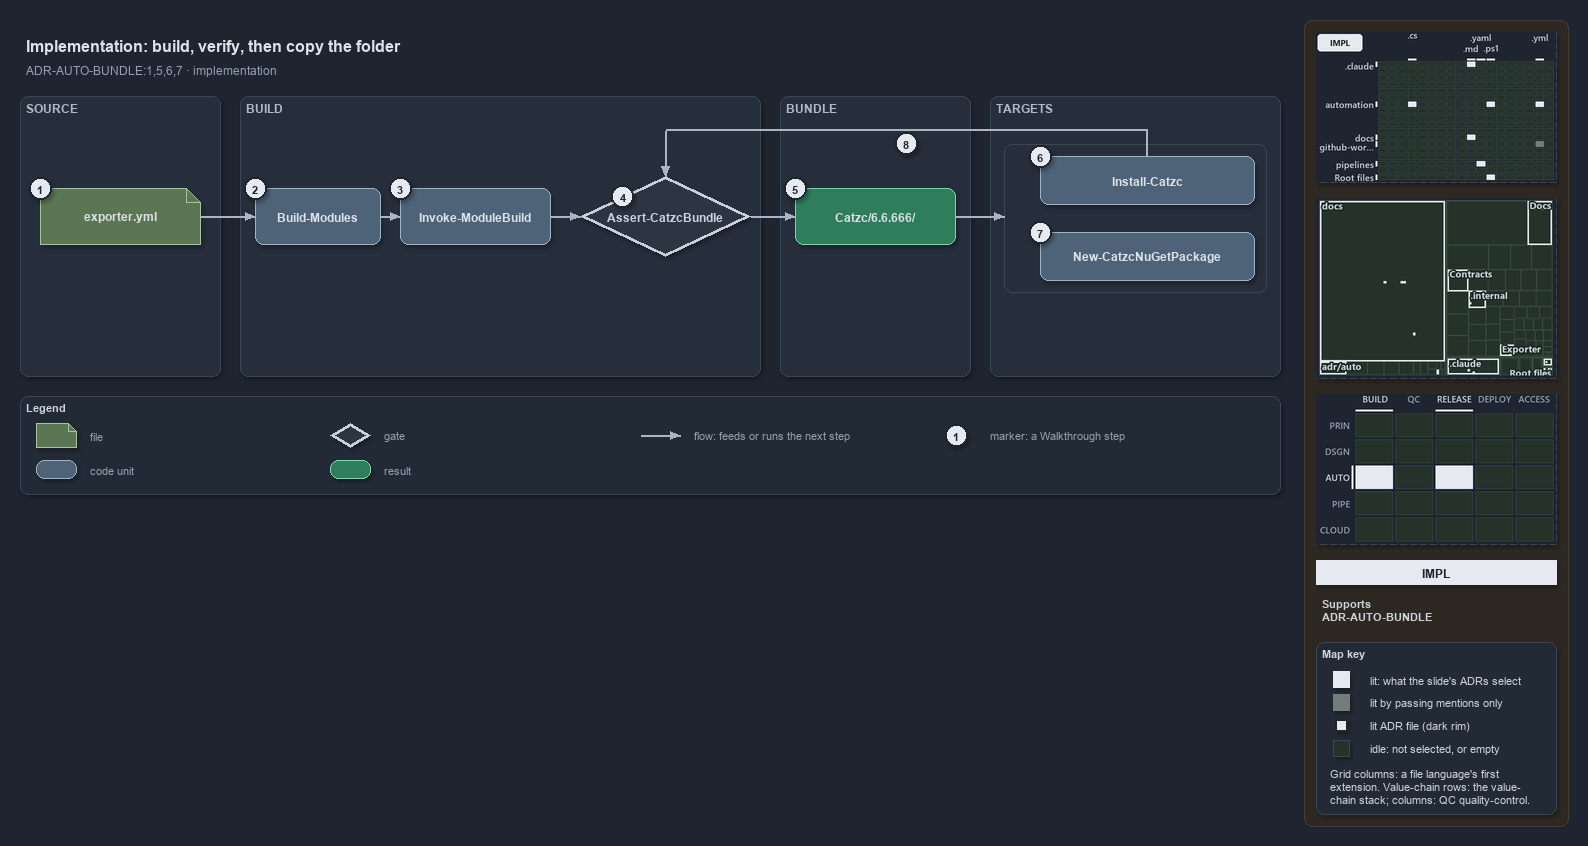

The diagram above was exported from draw.io. Its source (the exported page's mxGraphModel, read from the mxfile embedded in the PNG):
<mxGraphModel dx="1024" dy="768" grid="0" gridSize="10" guides="1" tooltips="1" connect="1" arrows="1" fold="1" page="1" pageScale="1" pageWidth="1572" pageHeight="600" background="#1E2430" math="0" shadow="1">
  <root>
    <mxCell id="0" />
    <mxCell id="1" parent="0" />
    <mxCell id="sidebar-bg" value="" style="rounded=1;arcSize=2;html=1;fillColor=#2E2823;strokeColor=#453C33;shadow=0;" vertex="1" parent="1">
      <mxGeometry x="1304" y="4" width="264" height="806" as="geometry" />
    </mxCell>
    <mxCell id="title" value="Implementation: build, verify, then copy the folder" style="text;html=1;align=left;verticalAlign=middle;fontSize=16;fontStyle=1;fontColor=#DDE2E9;" vertex="1" parent="1">
      <mxGeometry x="20" y="14" width="1260" height="30" as="geometry" />
    </mxCell>
    <mxCell id="subtitle" value="ADR-AUTO-BUNDLE:1,5,6,7 &amp;#183; implementation" style="text;html=1;align=left;verticalAlign=middle;fontSize=12;fontColor=#949FAE;" vertex="1" parent="1">
      <mxGeometry x="20" y="44" width="1240" height="20" as="geometry" />
    </mxCell>
    <mxCell id="band-source" value="SOURCE" style="rounded=1;html=1;arcSize=3;fillColor=#262E3B;strokeColor=#3A4555;verticalAlign=top;align=left;spacingLeft=8;fontStyle=1;fontSize=12;fontColor=#B0BAC7;" vertex="1" parent="1">
      <mxGeometry x="20" y="80" width="200" height="280" as="geometry" />
    </mxCell>
    <mxCell id="band-build" value="BUILD" style="rounded=1;html=1;arcSize=3;fillColor=#262E3B;strokeColor=#3A4555;verticalAlign=top;align=left;spacingLeft=8;fontStyle=1;fontSize=12;fontColor=#B0BAC7;" vertex="1" parent="1">
      <mxGeometry x="240" y="80" width="520" height="280" as="geometry" />
    </mxCell>
    <mxCell id="band-bundle" value="BUNDLE" style="rounded=1;html=1;arcSize=3;fillColor=#262E3B;strokeColor=#3A4555;verticalAlign=top;align=left;spacingLeft=8;fontStyle=1;fontSize=12;fontColor=#B0BAC7;" vertex="1" parent="1">
      <mxGeometry x="780" y="80" width="190" height="280" as="geometry" />
    </mxCell>
    <mxCell id="band-roots" value="TARGETS" style="rounded=1;html=1;arcSize=3;fillColor=#262E3B;strokeColor=#3A4555;verticalAlign=top;align=left;spacingLeft=8;fontStyle=1;fontSize=12;fontColor=#B0BAC7;" vertex="1" parent="1">
      <mxGeometry x="990" y="80" width="290" height="280" as="geometry" />
    </mxCell>
    <mxCell id="g-config" value="&lt;b&gt;exporter.yml&lt;/b&gt;" style="shape=note;size=14;whiteSpace=wrap;html=1;fillColor=#5B7653;strokeColor=#A9C29F;fontColor=#DDE2E9;fontSize=12;" vertex="1" parent="1">
      <mxGeometry x="40" y="172" width="160" height="56" as="geometry" />
    </mxCell>
    <mxCell id="g-build" value="&lt;b&gt;Build-Modules&lt;/b&gt;" style="rounded=1;whiteSpace=wrap;html=1;arcSize=20;fillColor=#4E6378;strokeColor=#9FB3C8;fontColor=#DDE2E9;fontSize=12;" vertex="1" parent="1">
      <mxGeometry x="255" y="172" width="125" height="56" as="geometry" />
    </mxCell>
    <mxCell id="g-engine" value="&lt;b&gt;Invoke-ModuleBuild&lt;/b&gt;" style="rounded=1;whiteSpace=wrap;html=1;arcSize=20;fillColor=#4E6378;strokeColor=#9FB3C8;fontColor=#DDE2E9;fontSize=12;" vertex="1" parent="1">
      <mxGeometry x="400" y="172" width="150" height="56" as="geometry" />
    </mxCell>
    <mxCell id="g-guard" value="&lt;b&gt;Assert-CatzcBundle&lt;/b&gt;" style="rhombus;whiteSpace=wrap;html=1;fillColor=#2C3542;strokeColor=#C7D0DB;strokeWidth=3;fontSize=12;fontColor=#CDD3DC;" vertex="1" parent="1">
      <mxGeometry x="580" y="160" width="170" height="80" as="geometry" />
    </mxCell>
    <mxCell id="g-folder" value="&lt;b&gt;Catzc/6.6.666/&lt;/b&gt;" style="rounded=1;whiteSpace=wrap;html=1;arcSize=20;fillColor=#2E7D5B;strokeColor=#7FD3AE;fontColor=#DDE2E9;fontSize=12;" vertex="1" parent="1">
      <mxGeometry x="795" y="172" width="160" height="56" as="geometry" />
    </mxCell>
    <mxCell id="frame-targets" value="" style="rounded=1;html=1;arcSize=6;fillColor=none;strokeColor=#3A4555;" vertex="1" parent="1">
      <mxGeometry x="1004" y="128" width="262" height="148" as="geometry" />
    </mxCell>
    <mxCell id="g-install" value="&lt;b&gt;Install-Catzc&lt;/b&gt;" style="rounded=1;whiteSpace=wrap;html=1;arcSize=20;fillColor=#4E6378;strokeColor=#9FB3C8;fontColor=#DDE2E9;fontSize=12;" vertex="1" parent="1">
      <mxGeometry x="1040" y="140" width="214" height="48" as="geometry" />
    </mxCell>
    <mxCell id="g-nuget" value="&lt;b&gt;New-CatzcNuGetPackage&lt;/b&gt;" style="rounded=1;whiteSpace=wrap;html=1;arcSize=20;fillColor=#4E6378;strokeColor=#9FB3C8;fontColor=#DDE2E9;fontSize=12;" vertex="1" parent="1">
      <mxGeometry x="1040" y="216" width="214" height="48" as="geometry" />
    </mxCell>
    <mxCell id="p-edge-config-build-a" value="" style="text;html=1;strokeColor=none;fillColor=none;" vertex="1" parent="1">
      <mxGeometry x="200" y="200" width="1" height="1" as="geometry" />
    </mxCell>
    <mxCell id="p-edge-config-build-b" value="" style="text;html=1;strokeColor=none;fillColor=none;" vertex="1" parent="1">
      <mxGeometry x="255" y="200" width="1" height="1" as="geometry" />
    </mxCell>
    <mxCell id="edge-config-build" value="" style="edgeStyle=orthogonalEdgeStyle;rounded=1;html=1;fontSize=10;endArrow=block;strokeColor=#AAB4C3;fontColor=#CDD3DC;shadow=0;" edge="1" parent="1" source="p-edge-config-build-a" target="p-edge-config-build-b">
      <mxGeometry relative="1" as="geometry" />
    </mxCell>
    <mxCell id="p-edge-build-engine-a" value="" style="text;html=1;strokeColor=none;fillColor=none;" vertex="1" parent="1">
      <mxGeometry x="380" y="200" width="1" height="1" as="geometry" />
    </mxCell>
    <mxCell id="p-edge-build-engine-b" value="" style="text;html=1;strokeColor=none;fillColor=none;" vertex="1" parent="1">
      <mxGeometry x="400" y="200" width="1" height="1" as="geometry" />
    </mxCell>
    <mxCell id="edge-build-engine" value="" style="edgeStyle=orthogonalEdgeStyle;rounded=1;html=1;fontSize=10;endArrow=block;strokeColor=#AAB4C3;fontColor=#CDD3DC;shadow=0;" edge="1" parent="1" source="p-edge-build-engine-a" target="p-edge-build-engine-b">
      <mxGeometry relative="1" as="geometry" />
    </mxCell>
    <mxCell id="p-edge-engine-guard-a" value="" style="text;html=1;strokeColor=none;fillColor=none;" vertex="1" parent="1">
      <mxGeometry x="550" y="200" width="1" height="1" as="geometry" />
    </mxCell>
    <mxCell id="p-edge-engine-guard-b" value="" style="text;html=1;strokeColor=none;fillColor=none;" vertex="1" parent="1">
      <mxGeometry x="580" y="200" width="1" height="1" as="geometry" />
    </mxCell>
    <mxCell id="edge-engine-guard" value="" style="edgeStyle=orthogonalEdgeStyle;rounded=1;html=1;fontSize=10;endArrow=block;strokeColor=#AAB4C3;fontColor=#CDD3DC;shadow=0;" edge="1" parent="1" source="p-edge-engine-guard-a" target="p-edge-engine-guard-b">
      <mxGeometry relative="1" as="geometry" />
    </mxCell>
    <mxCell id="p-edge-guard-folder-a" value="" style="text;html=1;strokeColor=none;fillColor=none;" vertex="1" parent="1">
      <mxGeometry x="750" y="200" width="1" height="1" as="geometry" />
    </mxCell>
    <mxCell id="p-edge-guard-folder-b" value="" style="text;html=1;strokeColor=none;fillColor=none;" vertex="1" parent="1">
      <mxGeometry x="795" y="200" width="1" height="1" as="geometry" />
    </mxCell>
    <mxCell id="edge-guard-folder" value="" style="edgeStyle=orthogonalEdgeStyle;rounded=1;html=1;fontSize=10;endArrow=block;strokeColor=#AAB4C3;fontColor=#CDD3DC;shadow=0;" edge="1" parent="1" source="p-edge-guard-folder-a" target="p-edge-guard-folder-b">
      <mxGeometry relative="1" as="geometry" />
    </mxCell>
    <mxCell id="p-edge-folder-targets-a" value="" style="text;html=1;strokeColor=none;fillColor=none;" vertex="1" parent="1">
      <mxGeometry x="955" y="200" width="1" height="1" as="geometry" />
    </mxCell>
    <mxCell id="p-edge-folder-targets-b" value="" style="text;html=1;strokeColor=none;fillColor=none;" vertex="1" parent="1">
      <mxGeometry x="1004" y="200" width="1" height="1" as="geometry" />
    </mxCell>
    <mxCell id="edge-folder-targets" value="" style="edgeStyle=orthogonalEdgeStyle;rounded=1;html=1;fontSize=10;endArrow=block;strokeColor=#AAB4C3;fontColor=#CDD3DC;shadow=0;" edge="1" parent="1" source="p-edge-folder-targets-a" target="p-edge-folder-targets-b">
      <mxGeometry relative="1" as="geometry" />
    </mxCell>
    <mxCell id="p-edge-install-guard-0" value="" style="text;html=1;strokeColor=none;fillColor=none;" vertex="1" parent="1">
      <mxGeometry x="1147" y="140" width="1" height="1" as="geometry" />
    </mxCell>
    <mxCell id="p-edge-install-guard-1" value="" style="text;html=1;strokeColor=none;fillColor=none;" vertex="1" parent="1">
      <mxGeometry x="1147" y="114" width="1" height="1" as="geometry" />
    </mxCell>
    <mxCell id="p-edge-install-guard-2" value="" style="text;html=1;strokeColor=none;fillColor=none;" vertex="1" parent="1">
      <mxGeometry x="665" y="114" width="1" height="1" as="geometry" />
    </mxCell>
    <mxCell id="p-edge-install-guard-3" value="" style="text;html=1;strokeColor=none;fillColor=none;" vertex="1" parent="1">
      <mxGeometry x="665" y="160" width="1" height="1" as="geometry" />
    </mxCell>
    <mxCell id="edge-install-guard-seg1" value="" style="edgeStyle=orthogonalEdgeStyle;rounded=1;html=1;fontSize=10;endArrow=none;strokeColor=#AAB4C3;fontColor=#CDD3DC;shadow=0;" edge="1" parent="1" source="p-edge-install-guard-0" target="p-edge-install-guard-1">
      <mxGeometry relative="1" as="geometry" />
    </mxCell>
    <mxCell id="edge-install-guard-seg2" value="" style="edgeStyle=orthogonalEdgeStyle;rounded=1;html=1;fontSize=10;endArrow=none;strokeColor=#AAB4C3;fontColor=#CDD3DC;shadow=0;" edge="1" parent="1" source="p-edge-install-guard-1" target="p-edge-install-guard-2">
      <mxGeometry relative="1" as="geometry" />
    </mxCell>
    <mxCell id="edge-install-guard" value="" style="edgeStyle=orthogonalEdgeStyle;rounded=1;html=1;fontSize=10;endArrow=block;strokeColor=#AAB4C3;fontColor=#CDD3DC;shadow=0;" edge="1" parent="1" source="p-edge-install-guard-2" target="p-edge-install-guard-3">
      <mxGeometry relative="1" as="geometry" />
    </mxCell>
    <mxCell id="mark-1" value="1" style="ellipse;html=1;fillColor=#E6EAF0;strokeColor=#1E2430;strokeWidth=2;fontColor=#1E2430;fontStyle=1;fontSize=11;" vertex="1" parent="1">
      <mxGeometry x="29" y="161" width="22" height="22" as="geometry" />
    </mxCell>
    <mxCell id="mark-2" value="2" style="ellipse;html=1;fillColor=#E6EAF0;strokeColor=#1E2430;strokeWidth=2;fontColor=#1E2430;fontStyle=1;fontSize=11;" vertex="1" parent="1">
      <mxGeometry x="244" y="161" width="22" height="22" as="geometry" />
    </mxCell>
    <mxCell id="mark-3" value="3" style="ellipse;html=1;fillColor=#E6EAF0;strokeColor=#1E2430;strokeWidth=2;fontColor=#1E2430;fontStyle=1;fontSize=11;" vertex="1" parent="1">
      <mxGeometry x="389" y="161" width="22" height="22" as="geometry" />
    </mxCell>
    <mxCell id="mark-4" value="4" style="ellipse;html=1;fillColor=#E6EAF0;strokeColor=#1E2430;strokeWidth=2;fontColor=#1E2430;fontStyle=1;fontSize=11;" vertex="1" parent="1">
      <mxGeometry x="611.5" y="169.0" width="22" height="22" as="geometry" />
    </mxCell>
    <mxCell id="mark-5" value="5" style="ellipse;html=1;fillColor=#E6EAF0;strokeColor=#1E2430;strokeWidth=2;fontColor=#1E2430;fontStyle=1;fontSize=11;" vertex="1" parent="1">
      <mxGeometry x="784" y="161" width="22" height="22" as="geometry" />
    </mxCell>
    <mxCell id="mark-6" value="6" style="ellipse;html=1;fillColor=#E6EAF0;strokeColor=#1E2430;strokeWidth=2;fontColor=#1E2430;fontStyle=1;fontSize=11;" vertex="1" parent="1">
      <mxGeometry x="1029" y="129" width="22" height="22" as="geometry" />
    </mxCell>
    <mxCell id="mark-7" value="7" style="ellipse;html=1;fillColor=#E6EAF0;strokeColor=#1E2430;strokeWidth=2;fontColor=#1E2430;fontStyle=1;fontSize=11;" vertex="1" parent="1">
      <mxGeometry x="1029" y="205" width="22" height="22" as="geometry" />
    </mxCell>
    <mxCell id="mark-8" value="8" style="ellipse;html=1;fillColor=#E6EAF0;strokeColor=#1E2430;strokeWidth=2;fontColor=#1E2430;fontStyle=1;fontSize=11;" vertex="1" parent="1">
      <mxGeometry x="895" y="116" width="22" height="22" as="geometry" />
    </mxCell>
    <mxCell id="legend" value="&lt;b&gt;Legend&lt;/b&gt;" style="rounded=1;whiteSpace=wrap;html=1;arcSize=6;fillColor=#222A36;strokeColor=#3A4555;align=left;verticalAlign=top;spacing=8;fontSize=11;fontColor=#CDD3DC;" vertex="1" parent="1">
      <mxGeometry x="20" y="380" width="1260" height="98" as="geometry" />
    </mxCell>
    <mxCell id="legend-1-1" value="" style="shape=note;size=14;whiteSpace=wrap;html=1;fillColor=#5B7653;strokeColor=#A9C29F;fontColor=#DDE2E9;" vertex="1" parent="1">
      <mxGeometry x="36" y="407" width="40" height="24" as="geometry" />
    </mxCell>
    <mxCell id="legend-1-1-text" value="file" style="text;html=1;align=left;verticalAlign=middle;fontSize=11;fontColor=#949FAE;" vertex="1" parent="1">
      <mxGeometry x="84" y="409" width="240" height="20" as="geometry" />
    </mxCell>
    <mxCell id="legend-1-2" value="" style="rounded=1;whiteSpace=wrap;html=1;arcSize=20;fillColor=#4E6378;strokeColor=#9FB3C8;fontColor=#DDE2E9;" vertex="1" parent="1">
      <mxGeometry x="36" y="444" width="40" height="18" as="geometry" />
    </mxCell>
    <mxCell id="legend-1-2-text" value="code unit" style="text;html=1;align=left;verticalAlign=middle;fontSize=11;fontColor=#949FAE;" vertex="1" parent="1">
      <mxGeometry x="84" y="443" width="240" height="20" as="geometry" />
    </mxCell>
    <mxCell id="legend-2-1" value="" style="rhombus;whiteSpace=wrap;html=1;fillColor=#2C3542;strokeColor=#C7D0DB;strokeWidth=3;fontColor=#CDD3DC;" vertex="1" parent="1">
      <mxGeometry x="330" y="407" width="40" height="24" as="geometry" />
    </mxCell>
    <mxCell id="legend-2-1-text" value="gate" style="text;html=1;align=left;verticalAlign=middle;fontSize=11;fontColor=#949FAE;" vertex="1" parent="1">
      <mxGeometry x="378" y="409" width="240" height="20" as="geometry" />
    </mxCell>
    <mxCell id="legend-2-2" value="" style="rounded=1;whiteSpace=wrap;html=1;arcSize=20;fillColor=#2E7D5B;strokeColor=#7FD3AE;fontColor=#DDE2E9;" vertex="1" parent="1">
      <mxGeometry x="330" y="444" width="40" height="18" as="geometry" />
    </mxCell>
    <mxCell id="legend-2-2-text" value="result" style="text;html=1;align=left;verticalAlign=middle;fontSize=11;fontColor=#949FAE;" vertex="1" parent="1">
      <mxGeometry x="378" y="443" width="240" height="20" as="geometry" />
    </mxCell>
    <mxCell id="legend-3-1-a" value="" style="text;html=1;strokeColor=none;fillColor=none;" vertex="1" parent="1">
      <mxGeometry x="640" y="419" width="1" height="1" as="geometry" />
    </mxCell>
    <mxCell id="legend-3-1-b" value="" style="text;html=1;strokeColor=none;fillColor=none;" vertex="1" parent="1">
      <mxGeometry x="680" y="419" width="1" height="1" as="geometry" />
    </mxCell>
    <mxCell id="legend-3-1" value="" style="edgeStyle=orthogonalEdgeStyle;rounded=1;html=1;fontSize=10;endArrow=block;strokeColor=#AAB4C3;fontColor=#CDD3DC;shadow=0;" edge="1" parent="1" source="legend-3-1-a" target="legend-3-1-b">
      <mxGeometry relative="1" as="geometry" />
    </mxCell>
    <mxCell id="legend-3-1-text" value="flow: feeds or runs the next step" style="text;html=1;align=left;verticalAlign=middle;fontSize=11;fontColor=#949FAE;" vertex="1" parent="1">
      <mxGeometry x="688" y="409" width="240" height="20" as="geometry" />
    </mxCell>
    <mxCell id="legend-4-1" value="1" style="ellipse;html=1;fillColor=#E6EAF0;strokeColor=#1E2430;strokeWidth=2;fontColor=#1E2430;fontStyle=1;fontSize=11;" vertex="1" parent="1">
      <mxGeometry x="945" y="408" width="22" height="22" as="geometry" />
    </mxCell>
    <mxCell id="legend-4-1-text" value="marker: a Walkthrough step" style="text;html=1;align=left;verticalAlign=middle;fontSize=11;fontColor=#949FAE;" vertex="1" parent="1">
      <mxGeometry x="984" y="409" width="240" height="20" as="geometry" />
    </mxCell>
    <mxCell id="minimap-grid" value="" style="shape=image;html=1;imageAspect=0;aspect=fixed;verticalLabelPosition=bottom;strokeColor=#3A4555;dashed=1;fillColor=#222A36;image=data:image/png,(base64 omitted: 15676 chars);" vertex="1" parent="1">
      <mxGeometry x="1316" y="16" width="240" height="150" as="geometry" />
    </mxCell>
    <mxCell id="minimap-tree" value="" style="shape=image;html=1;imageAspect=0;aspect=fixed;verticalLabelPosition=bottom;strokeColor=#3A4555;dashed=1;fillColor=#222A36;image=data:image/png,(base64 omitted: 19628 chars);" vertex="1" parent="1">
      <mxGeometry x="1316" y="182" width="240" height="180" as="geometry" />
    </mxCell>
    <mxCell id="minimap-chain" value="" style="shape=image;html=1;imageAspect=0;aspect=fixed;verticalLabelPosition=bottom;strokeColor=#3A4555;dashed=1;fillColor=#222A36;image=data:image/png,(base64 omitted: 13200 chars);" vertex="1" parent="1">
      <mxGeometry x="1316" y="378" width="240" height="150" as="geometry" />
    </mxCell>
    <mxCell id="lens-badge" value="IMPL" style="rounded=0;whiteSpace=wrap;html=1;align=center;verticalAlign=middle;fontSize=12;fontStyle=1;fontColor=#1E2430;fillColor=#E6EAF0;strokeColor=none;" vertex="1" parent="1">
      <mxGeometry x="1316" y="544" width="240" height="24" as="geometry" />
    </mxCell>
    <mxCell id="supports" value="&lt;b&gt;Supports&lt;/b&gt;&lt;br&gt;ADR-AUTO-BUNDLE" style="text;html=1;whiteSpace=wrap;align=left;verticalAlign=top;fontSize=11;fontColor=#CDD3DC;" vertex="1" parent="1">
      <mxGeometry x="1316" y="576" width="240" height="38" as="geometry" />
    </mxCell>
    <mxCell id="mapkey" value="&lt;b&gt;Map key&lt;/b&gt;" style="rounded=1;arcSize=6;whiteSpace=wrap;html=1;align=left;verticalAlign=top;fontSize=11;fontColor=#CDD3DC;fillColor=#222A36;strokeColor=#3A4555;spacingLeft=8;spacingTop=2;" vertex="1" parent="1">
      <mxGeometry x="1316" y="626" width="240" height="172" as="geometry" />
    </mxCell>
    <mxCell id="mapkey-lit" value="" style="rounded=0;html=1;fillColor=#E6EAF0;strokeColor=#E6EAF0;" vertex="1" parent="1">
      <mxGeometry x="1333.0" y="655.0" width="16" height="16" as="geometry" />
    </mxCell>
    <mxCell id="mapkey-lit-text" value="lit: what the slide's ADRs select" style="text;html=1;align=left;verticalAlign=middle;fontSize=11;fontColor=#CDD3DC;" vertex="1" parent="1">
      <mxGeometry x="1364" y="653" width="184" height="20" as="geometry" />
    </mxCell>
    <mxCell id="mapkey-touched" value="" style="rounded=0;html=1;fillColor=#727C79;strokeColor=#727C79;" vertex="1" parent="1">
      <mxGeometry x="1333.0" y="678.0" width="16" height="16" as="geometry" />
    </mxCell>
    <mxCell id="mapkey-touched-text" value="lit by passing mentions only" style="text;html=1;align=left;verticalAlign=middle;fontSize=11;fontColor=#CDD3DC;" vertex="1" parent="1">
      <mxGeometry x="1364" y="676" width="184" height="20" as="geometry" />
    </mxCell>
    <mxCell id="mapkey-adr" value="" style="rounded=0;html=1;fillColor=#E6EAF0;strokeColor=#1C2A24;strokeWidth=2;" vertex="1" parent="1">
      <mxGeometry x="1335.0" y="703.0" width="12" height="12" as="geometry" />
    </mxCell>
    <mxCell id="mapkey-adr-text" value="lit ADR file (dark rim)" style="text;html=1;align=left;verticalAlign=middle;fontSize=11;fontColor=#CDD3DC;" vertex="1" parent="1">
      <mxGeometry x="1364" y="699" width="184" height="20" as="geometry" />
    </mxCell>
    <mxCell id="mapkey-idle" value="" style="rounded=0;html=1;fillColor=#243229;strokeColor=#3B4D43;" vertex="1" parent="1">
      <mxGeometry x="1333.0" y="724.0" width="16" height="16" as="geometry" />
    </mxCell>
    <mxCell id="mapkey-idle-text" value="idle: not selected, or empty" style="text;html=1;align=left;verticalAlign=middle;fontSize=11;fontColor=#CDD3DC;" vertex="1" parent="1">
      <mxGeometry x="1364" y="722" width="184" height="20" as="geometry" />
    </mxCell>
    <mxCell id="mapkey-codes" value="Grid columns: a file language's first&lt;br&gt;extension. Value-chain rows: the value-&lt;br&gt;chain stack; columns: QC quality-control." style="text;html=1;align=left;verticalAlign=top;whiteSpace=wrap;fontSize=11;fontColor=#CDD3DC;" vertex="1" parent="1">
      <mxGeometry x="1324" y="746" width="224" height="46" as="geometry" />
    </mxCell>
  </root>
</mxGraphModel>